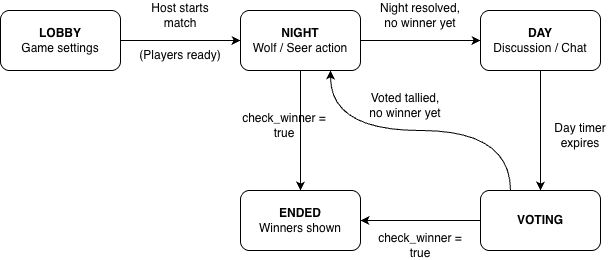

The diagram above was exported from draw.io. Its source (the exported page's mxGraphModel, read from the mxfile embedded in the PNG):
<mxGraphModel dx="812" dy="560" grid="1" gridSize="10" guides="1" tooltips="1" connect="1" arrows="1" fold="1" page="1" pageScale="1" pageWidth="827" pageHeight="1169" math="0" shadow="0">
  <root>
    <mxCell id="0" />
    <mxCell id="1" parent="0" />
    <mxCell id="Px4Z06VVoPGH7oqfdIyK-7" edge="1" parent="1" source="Px4Z06VVoPGH7oqfdIyK-1" style="edgeStyle=orthogonalEdgeStyle;rounded=0;orthogonalLoop=1;jettySize=auto;html=1;">
      <mxGeometry relative="1" as="geometry">
        <mxPoint x="320" y="160" as="targetPoint" />
      </mxGeometry>
    </mxCell>
    <mxCell id="Px4Z06VVoPGH7oqfdIyK-1" parent="1" style="rounded=1;whiteSpace=wrap;html=1;" value="&lt;b&gt;LOBBY&lt;/b&gt;&lt;div&gt;&lt;span style=&quot;background-color: transparent; color: light-dark(rgb(0, 0, 0), rgb(255, 255, 255));&quot;&gt;Game settings&lt;/span&gt;&lt;/div&gt;" vertex="1">
      <mxGeometry height="60" width="120" x="80" y="130" as="geometry" />
    </mxCell>
    <mxCell id="Px4Z06VVoPGH7oqfdIyK-8" edge="1" parent="1" source="Px4Z06VVoPGH7oqfdIyK-2" style="edgeStyle=orthogonalEdgeStyle;rounded=0;orthogonalLoop=1;jettySize=auto;html=1;entryX=0;entryY=0.5;entryDx=0;entryDy=0;" target="Px4Z06VVoPGH7oqfdIyK-3">
      <mxGeometry relative="1" as="geometry" />
    </mxCell>
    <mxCell id="Px4Z06VVoPGH7oqfdIyK-2" parent="1" style="rounded=1;whiteSpace=wrap;html=1;" value="&lt;b&gt;NIGHT&lt;br&gt;&lt;/b&gt;&lt;span style=&quot;background-color: transparent; color: light-dark(rgb(0, 0, 0), rgb(255, 255, 255));&quot;&gt;Wolf / Seer action&lt;/span&gt;" vertex="1">
      <mxGeometry height="60" width="120" x="320" y="130" as="geometry" />
    </mxCell>
    <mxCell id="Px4Z06VVoPGH7oqfdIyK-9" edge="1" parent="1" source="Px4Z06VVoPGH7oqfdIyK-3" style="edgeStyle=orthogonalEdgeStyle;rounded=0;orthogonalLoop=1;jettySize=auto;html=1;entryX=0.5;entryY=0;entryDx=0;entryDy=0;" target="Px4Z06VVoPGH7oqfdIyK-5">
      <mxGeometry relative="1" as="geometry" />
    </mxCell>
    <mxCell id="Px4Z06VVoPGH7oqfdIyK-14" edge="1" parent="1" source="Px4Z06VVoPGH7oqfdIyK-2" style="edgeStyle=orthogonalEdgeStyle;rounded=0;orthogonalLoop=1;jettySize=auto;html=1;entryX=0.25;entryY=0;entryDx=0;entryDy=0;curved=1;exitX=0.75;exitY=1;exitDx=0;exitDy=0;endArrow=none;endFill=0;startArrow=classic;startFill=1;" target="Px4Z06VVoPGH7oqfdIyK-5">
      <mxGeometry relative="1" as="geometry" />
    </mxCell>
    <mxCell id="Px4Z06VVoPGH7oqfdIyK-3" parent="1" style="rounded=1;whiteSpace=wrap;html=1;" value="&lt;b&gt;DAY&lt;/b&gt;&lt;div&gt;Discussion / Chat&lt;/div&gt;" vertex="1">
      <mxGeometry height="60" width="120" x="560" y="130" as="geometry" />
    </mxCell>
    <mxCell id="Px4Z06VVoPGH7oqfdIyK-5" parent="1" style="rounded=1;whiteSpace=wrap;html=1;" value="&lt;b&gt;VOTING&lt;br&gt;&lt;/b&gt;" vertex="1">
      <mxGeometry height="60" width="120" x="560" y="310" as="geometry" />
    </mxCell>
    <mxCell id="Px4Z06VVoPGH7oqfdIyK-11" edge="1" parent="1" source="Px4Z06VVoPGH7oqfdIyK-6" style="edgeStyle=orthogonalEdgeStyle;rounded=0;orthogonalLoop=1;jettySize=auto;html=1;entryX=0.5;entryY=1;entryDx=0;entryDy=0;startArrow=classic;startFill=1;endArrow=none;endFill=0;" target="Px4Z06VVoPGH7oqfdIyK-2">
      <mxGeometry relative="1" as="geometry" />
    </mxCell>
    <mxCell id="Px4Z06VVoPGH7oqfdIyK-12" edge="1" parent="1" source="Px4Z06VVoPGH7oqfdIyK-6" style="edgeStyle=orthogonalEdgeStyle;rounded=0;orthogonalLoop=1;jettySize=auto;html=1;entryX=0;entryY=0.5;entryDx=0;entryDy=0;startArrow=classic;startFill=1;endArrow=none;endFill=0;" target="Px4Z06VVoPGH7oqfdIyK-5">
      <mxGeometry relative="1" as="geometry" />
    </mxCell>
    <mxCell id="Px4Z06VVoPGH7oqfdIyK-6" parent="1" style="rounded=1;whiteSpace=wrap;html=1;" value="&lt;b style=&quot;forced-color-adjust: none; color: rgb(0, 0, 0); font-family: Helvetica; font-size: 12px; font-style: normal; font-variant-ligatures: normal; font-variant-caps: normal; letter-spacing: normal; orphans: 2; text-align: center; text-indent: 0px; text-transform: none; widows: 2; word-spacing: 0px; -webkit-text-stroke-width: 0px; white-space: normal; text-decoration-thickness: initial; text-decoration-style: initial; text-decoration-color: initial;&quot;&gt;ENDED&lt;/b&gt;&lt;br style=&quot;forced-color-adjust: none; color: rgb(0, 0, 0); font-family: Helvetica; font-size: 12px; font-style: normal; font-variant-ligatures: normal; font-variant-caps: normal; font-weight: 400; letter-spacing: normal; orphans: 2; text-align: center; text-indent: 0px; text-transform: none; widows: 2; word-spacing: 0px; -webkit-text-stroke-width: 0px; white-space: normal; text-decoration-thickness: initial; text-decoration-style: initial; text-decoration-color: initial; background-color: rgb(236, 236, 236);&quot;&gt;&lt;div style=&quot;forced-color-adjust: none; color: rgb(0, 0, 0); font-family: Helvetica; font-size: 12px; font-style: normal; font-variant-ligatures: normal; font-variant-caps: normal; font-weight: 400; letter-spacing: normal; orphans: 2; text-align: center; text-indent: 0px; text-transform: none; widows: 2; word-spacing: 0px; -webkit-text-stroke-width: 0px; white-space: normal; background-color: rgb(236, 236, 236); text-decoration-thickness: initial; text-decoration-style: initial; text-decoration-color: initial;&quot;&gt;&lt;span style=&quot;background-color: light-dark(#ffffff, var(--ge-dark-color, #121212));&quot;&gt;Winners shown&lt;/span&gt;&lt;/div&gt;" vertex="1">
      <mxGeometry height="60" width="120" x="320" y="310" as="geometry" />
    </mxCell>
    <mxCell id="Px4Z06VVoPGH7oqfdIyK-15" parent="1" style="text;html=1;whiteSpace=wrap;strokeColor=none;fillColor=none;align=center;verticalAlign=middle;rounded=0;" value="Host starts match" vertex="1">
      <mxGeometry height="30" width="60" x="230" y="120" as="geometry" />
    </mxCell>
    <mxCell id="Px4Z06VVoPGH7oqfdIyK-16" parent="1" style="text;html=1;whiteSpace=wrap;strokeColor=none;fillColor=none;align=center;verticalAlign=middle;rounded=0;" value="(Players ready)" vertex="1">
      <mxGeometry height="30" width="100" x="210" y="160" as="geometry" />
    </mxCell>
    <mxCell id="Px4Z06VVoPGH7oqfdIyK-17" parent="1" style="text;html=1;whiteSpace=wrap;strokeColor=none;fillColor=none;align=center;verticalAlign=middle;rounded=0;" value="Day timer expires" vertex="1">
      <mxGeometry height="30" width="60" x="630" y="240" as="geometry" />
    </mxCell>
    <mxCell id="Px4Z06VVoPGH7oqfdIyK-18" parent="1" style="text;html=1;whiteSpace=wrap;strokeColor=none;fillColor=none;align=center;verticalAlign=middle;rounded=0;" value="Night resolved,&lt;div&gt;no winner yet&lt;/div&gt;" vertex="1">
      <mxGeometry height="30" width="90" x="455" y="120" as="geometry" />
    </mxCell>
    <mxCell id="Px4Z06VVoPGH7oqfdIyK-19" parent="1" style="text;html=1;whiteSpace=wrap;strokeColor=none;fillColor=none;align=center;verticalAlign=middle;rounded=0;" value="Voted tallied,&lt;div&gt;no winner yet&lt;/div&gt;" vertex="1">
      <mxGeometry height="30" width="90" x="440" y="210" as="geometry" />
    </mxCell>
    <mxCell id="Px4Z06VVoPGH7oqfdIyK-20" parent="1" style="text;html=1;whiteSpace=wrap;strokeColor=none;fillColor=none;align=center;verticalAlign=middle;rounded=0;" value="check_winner = true" vertex="1">
      <mxGeometry height="30" width="100" x="450" y="350" as="geometry" />
    </mxCell>
    <mxCell id="Px4Z06VVoPGH7oqfdIyK-21" parent="1" style="text;html=1;whiteSpace=wrap;strokeColor=none;fillColor=none;align=center;verticalAlign=middle;rounded=0;" value="check_winner = true" vertex="1">
      <mxGeometry height="30" width="100" x="314" y="230" as="geometry" />
    </mxCell>
  </root>
</mxGraphModel>